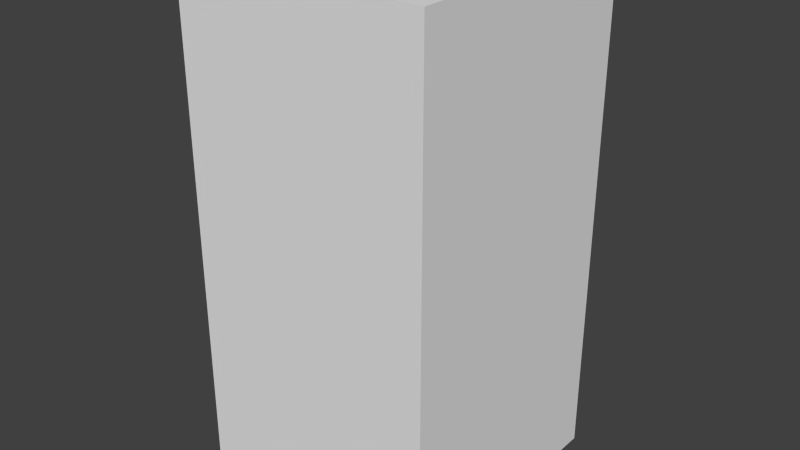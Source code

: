# Source: yellowTreeOne.blend  (saved by Blender 2.68.0; exported with 4.5.12 LTS)
import bpy
from mathutils import Matrix  # noqa: F401  (used for matrix-valued properties, if any)

bpy.ops.wm.read_factory_settings(use_empty=True)
scene = bpy.context.scene
scene.name = 'Scene'

# ---- collections
col_collection_1 = bpy.data.collections.new('Collection 1'); scene.collection.children.link(col_collection_1)

# ---- world
world_world = bpy.data.worlds.new('World'); scene.world = world_world
world_world.color = (0.05088, 0.05088, 0.05088)
world_world.use_sun_shadow = False
world_world.sun_shadow_jitter_overblur = 0.0
world_world.cycles.sampling_method = 'MANUAL'
world_world.cycles.sample_map_resolution = 256

# ---- meshes
me_yellowtreeone = bpy.data.meshes.new('yellowTreeOne')
me_yellowtreeone.from_pydata([(-0.5, -0.5, -1.0), (-0.5, 0.5, -1.0), (0.5, 0.5, -1.0), (0.5, -0.5, -1.0), (-0.5, -0.5, 1.0), (-0.5, 0.5, 1.0), (0.5, 0.5, 1.0), (0.5, -0.5, 1.0)], [], [(4, 5, 1, 0), (5, 6, 2, 1), (6, 7, 3, 2), (7, 4, 0, 3), (0, 1, 2, 3), (7, 6, 5, 4)])
me_yellowtreeone.use_remesh_preserve_volume = False
me_yellowtreeone.use_remesh_preserve_attributes = False
me_yellowtreeone.use_mirror_vertex_groups = False
me_yellowtreeone.update()

# ---- objects
ob_yellowtreeone = bpy.data.objects.new('yellowTreeOne', me_yellowtreeone)

# ---- transforms, parenting, visibility, modifiers, constraints
ob_yellowtreeone.location = (0.0, 0.0, 0.0)
ob_yellowtreeone.lineart.crease_threshold = 0.0

# ---- collection membership
col_collection_1.objects.link(ob_yellowtreeone)

# ---- scene / render settings (as saved in the file)
scene.frame_start = 1; scene.frame_end = 250; scene.frame_set(1)
scene.render.engine = 'BLENDER_EEVEE_NEXT'
scene.render.image_settings.color_mode = 'RGB'
scene.render.image_settings.compression = 90
scene.render.resolution_percentage = 50
scene.render.dither_intensity = 0.0
scene.cycles.use_denoising = False
scene.cycles.samples = 10
scene.cycles.sampling_pattern = 'TABULATED_SOBOL'
scene.cycles.light_sampling_threshold = 0.0
scene.cycles.use_adaptive_sampling = False
scene.cycles.use_light_tree = False
scene.cycles.blur_glossy = 0.0
scene.cycles.volume_bounces = 1
scene.cycles.pixel_filter_type = 'GAUSSIAN'
scene.cycles.sample_clamp_indirect = 0.0
scene.view_settings.view_transform = 'Standard'
bpy.context.view_layer.update()

# ---- added for rendering (the .blend has no active camera and no usable light): camera, sun
cam_auto = bpy.data.cameras.new('AutoCamera')
cam_auto.lens = 50.0
cam_auto.sensor_width = 36.0
cam_auto.clip_end = 1000.0
ob_auto_camera = bpy.data.objects.new('AutoCamera', cam_auto)
scene.collection.objects.link(ob_auto_camera)
ob_auto_camera.location = (2.26633, -2.71959, 1.81306)
ob_auto_camera.rotation_euler = (1.09748, -7.21219e-08, 0.694738)
scene.camera = ob_auto_camera
light_auto_sun = bpy.data.lights.new('AutoSun', 'SUN')
light_auto_sun.energy = 3.0
light_auto_sun.angle = 0.0523599
ob_auto_sun = bpy.data.objects.new('AutoSun', light_auto_sun)
scene.collection.objects.link(ob_auto_sun)
ob_auto_sun.rotation_euler = (0.872665, 0.174533, 0.523599)
bpy.context.view_layer.update()
